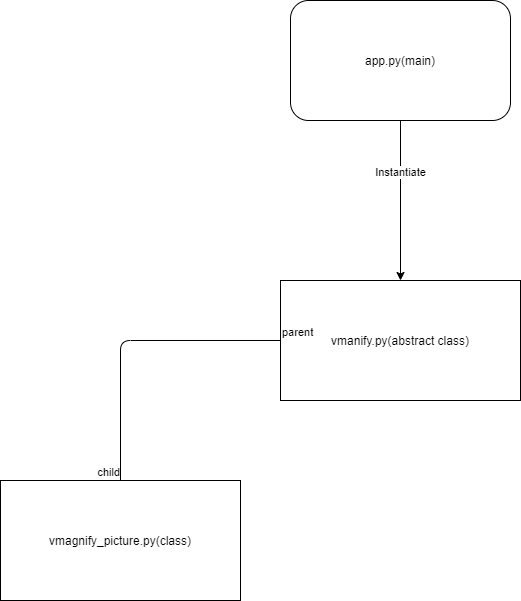

The diagram above was exported from draw.io. Its source (the exported page's mxGraphModel, read from the mxfile embedded in the PNG):
<mxGraphModel dx="1074" dy="521" grid="1" gridSize="10" guides="1" tooltips="1" connect="1" arrows="1" fold="1" page="1" pageScale="1" pageWidth="1169" pageHeight="827" math="0" shadow="0">
  <root>
    <mxCell id="FGZHOIzdyHBwlUi2fdTw-0" />
    <mxCell id="FGZHOIzdyHBwlUi2fdTw-1" parent="FGZHOIzdyHBwlUi2fdTw-0" />
    <mxCell id="FGZHOIzdyHBwlUi2fdTw-4" style="edgeStyle=none;html=1;entryX=0.5;entryY=0;entryDx=0;entryDy=0;startArrow=none;startFill=0;endArrow=classic;endFill=1;" parent="FGZHOIzdyHBwlUi2fdTw-1" source="FGZHOIzdyHBwlUi2fdTw-5" target="FGZHOIzdyHBwlUi2fdTw-3" edge="1">
      <mxGeometry relative="1" as="geometry">
        <mxPoint x="520" y="240" as="sourcePoint" />
      </mxGeometry>
    </mxCell>
    <mxCell id="FGZHOIzdyHBwlUi2fdTw-16" value="Instantiate" style="edgeLabel;html=1;align=center;verticalAlign=middle;resizable=0;points=[];" parent="FGZHOIzdyHBwlUi2fdTw-4" vertex="1" connectable="0">
      <mxGeometry x="-0.3625" relative="1" as="geometry">
        <mxPoint x="-1" as="offset" />
      </mxGeometry>
    </mxCell>
    <mxCell id="FGZHOIzdyHBwlUi2fdTw-3" value="vmanify.py(abstract class)" style="rounded=0;whiteSpace=wrap;html=1;" parent="FGZHOIzdyHBwlUi2fdTw-1" vertex="1">
      <mxGeometry x="400" y="400" width="240" height="120" as="geometry" />
    </mxCell>
    <mxCell id="FGZHOIzdyHBwlUi2fdTw-5" value="app.py(main)" style="rounded=1;whiteSpace=wrap;html=1;" parent="FGZHOIzdyHBwlUi2fdTw-1" vertex="1">
      <mxGeometry x="410" y="120" width="220" height="120" as="geometry" />
    </mxCell>
    <mxCell id="FGZHOIzdyHBwlUi2fdTw-6" value="vmagnify_picture.py(class)" style="rounded=0;whiteSpace=wrap;html=1;" parent="FGZHOIzdyHBwlUi2fdTw-1" vertex="1">
      <mxGeometry x="120" y="600" width="240" height="120" as="geometry" />
    </mxCell>
    <mxCell id="FGZHOIzdyHBwlUi2fdTw-9" value="" style="endArrow=none;html=1;edgeStyle=orthogonalEdgeStyle;exitX=0;exitY=0.5;exitDx=0;exitDy=0;" parent="FGZHOIzdyHBwlUi2fdTw-1" source="FGZHOIzdyHBwlUi2fdTw-3" target="FGZHOIzdyHBwlUi2fdTw-6" edge="1">
      <mxGeometry relative="1" as="geometry">
        <mxPoint x="360" y="540" as="sourcePoint" />
        <mxPoint x="510" y="420" as="targetPoint" />
        <Array as="points">
          <mxPoint x="240" y="460" />
        </Array>
      </mxGeometry>
    </mxCell>
    <mxCell id="FGZHOIzdyHBwlUi2fdTw-10" value="parent" style="edgeLabel;resizable=0;html=1;align=left;verticalAlign=bottom;" parent="FGZHOIzdyHBwlUi2fdTw-9" connectable="0" vertex="1">
      <mxGeometry x="-1" relative="1" as="geometry" />
    </mxCell>
    <mxCell id="FGZHOIzdyHBwlUi2fdTw-11" value="child" style="edgeLabel;resizable=0;html=1;align=right;verticalAlign=bottom;" parent="FGZHOIzdyHBwlUi2fdTw-9" connectable="0" vertex="1">
      <mxGeometry x="1" relative="1" as="geometry" />
    </mxCell>
  </root>
</mxGraphModel>